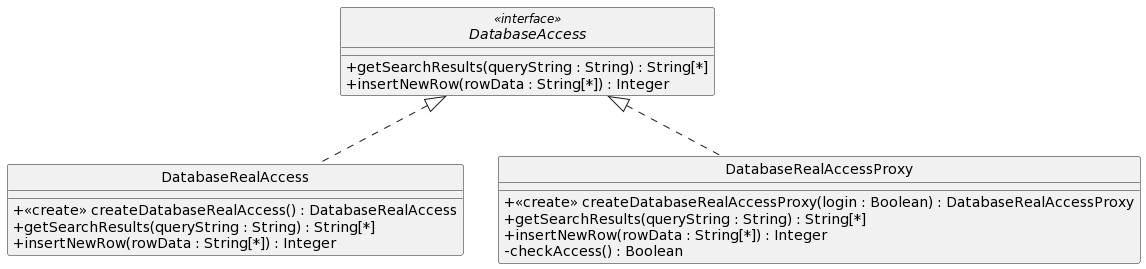

The diagram above was rendered by PlantUML. Its source (embedded in the PNG):
@startuml
skinparam classAttributeIconSize 0

interface DatabaseAccess <<interface>>{
  +getSearchResults(queryString : String) : String[*]
  +insertNewRow(rowData : String[*]) : Integer
}

class DatabaseRealAccess implements DatabaseAccess {
  +<<create>> createDatabaseRealAccess() : DatabaseRealAccess
  +getSearchResults(queryString : String) : String[*]
  +insertNewRow(rowData : String[*]) : Integer
}

class DatabaseRealAccessProxy implements DatabaseAccess {
  +<<create>> createDatabaseRealAccessProxy(login : Boolean) : DatabaseRealAccessProxy
  +getSearchResults(queryString : String) : String[*]
  +insertNewRow(rowData : String[*]) : Integer
  -checkAccess() : Boolean
}

hide circle
@enduml